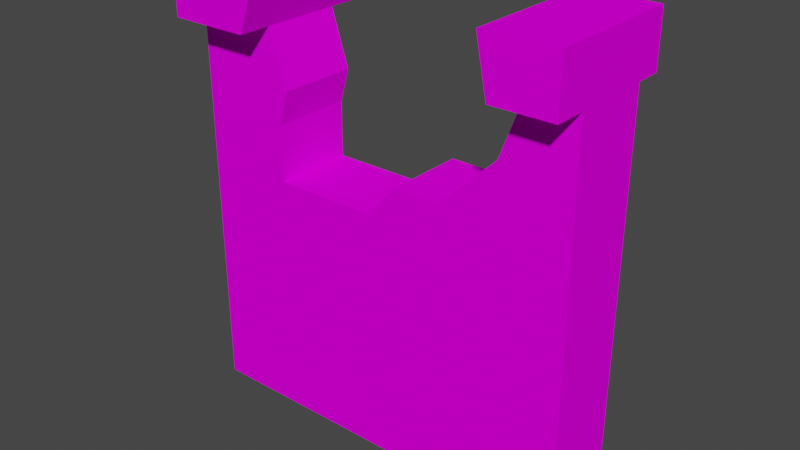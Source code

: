 # Source: wall2.blend  (saved by Blender 3.4.6; exported with 4.5.12 LTS)
import bpy
from mathutils import Matrix  # noqa: F401  (used for matrix-valued properties, if any)

bpy.ops.wm.read_factory_settings(use_empty=True)
scene = bpy.context.scene
scene.name = 'Scene'

# ---- collections
col_collection = bpy.data.collections.new('Collection'); scene.collection.children.link(col_collection)

# ---- images (referenced by path relative to the original .blend; pixels are not part of the script)
import os
ASSET_DIR = os.environ.get("B2B_ASSET_DIR", "")  # directory of the original .blend (textures are referenced by path, not embedded)
HERE = os.path.dirname(os.path.abspath(__file__))  # packed textures are extracted next to this script under _unpacked/

def load_image(name, relpath, width, height, colorspace="sRGB"):
    """Load a texture the original file referenced (path relative to the .blend, or extracted next to this script)."""
    p = next((c for c in (os.path.join(HERE, relpath), os.path.join(ASSET_DIR, relpath)) if relpath and os.path.exists(c)), "")
    if p:
        img = bpy.data.images.load(p, check_existing=True)
        img.name = name
    else:  # same state as the original file: an image datablock whose file is absent (Cycles renders it pink)
        img = bpy.data.images.new(name, width, height)
        img.source = "FILE"
        img.filepath = "//" + (relpath or name)
    img.colorspace_settings.name = colorspace
    return img
img_wall_png = load_image('wall.png', 'Texture/wall.png', 1024, 1024, 'sRGB')

# ---- materials (node trees are filled in below, after node groups)
mat_granite_light_gray = bpy.data.materials.new('Granite_Light_Gray')
mat_granite_light_gray.use_transparent_shadow = False
mat_granite_light_gray.roughness = 1.0

# ---- material node trees
mat_granite_light_gray.use_nodes = True; mat_granite_light_gray.node_tree.nodes.clear()
_N = mat_granite_light_gray.node_tree.nodes; _L = mat_granite_light_gray.node_tree.links
n0 = _N.new('ShaderNodeBsdfPrincipled'); n0.name = 'Principled BSDF'; n0.location = (0, 300)
n0.distribution = 'GGX'
n0.subsurface_method = 'RANDOM_WALK_SKIN'
n0.inputs[2].default_value = 1.0
n0.inputs[3].default_value = 1.45
n0.inputs[13].default_value = 0.0
n0.inputs[27].default_value = (0.0, 0.0, 0.0, 1.0)
n0.inputs[28].default_value = 1.0
n1 = _N.new('ShaderNodeOutputMaterial'); n1.name = 'Material Output'; n1.location = (280, 300)
n2 = _N.new('ShaderNodeTexImage'); n2.name = 'Image Texture'; n2.location = (-411, 185)
n2.image = img_wall_png
n2.interpolation = 'Closest'
_L.new(n0.outputs[0], n1.inputs[0])
_L.new(n2.outputs[0], n0.inputs[0])
n1.is_active_output = True

# ---- world
world_world = bpy.data.worlds.new('World'); scene.world = world_world
world_world.use_nodes = True; world_world.node_tree.nodes.clear()
_N = world_world.node_tree.nodes; _L = world_world.node_tree.links
n0 = _N.new('ShaderNodeOutputWorld'); n0.name = 'World Output'; n0.location = (300, 300)
n1 = _N.new('ShaderNodeBackground'); n1.name = 'Background'; n1.location = (10, 300)
n1.inputs[0].default_value = (0.05088, 0.05088, 0.05088, 1.0)
_L.new(n1.outputs[0], n0.inputs[0])
n0.is_active_output = True
world_world.color = (0.05088, 0.05088, 0.05088)
world_world.use_sun_shadow = False
world_world.sun_shadow_jitter_overblur = 0.0

# ---- meshes
me_wall2 = bpy.data.meshes.new('wall2')
me_wall2.from_pydata([(0.0, 0.0, -822.0), (0.0, 0.0, 0.0), (0.0, 4000.0, 0.0), (0.0, 4000.0, -822.0), (863.2, 0.0, -822.0), (863.2, 0.0, 0.0), (820.4, 4000.0, -822.0), (1004.0, 3430.0, -822.0), (909.7, 3087.0, -822.0), (909.7, 2514.0, -822.0), (1952.0, 2514.0, -822.0), (2250.0, 2860.0, -822.0), (2716.0, 2860.0, -822.0), (3286.0, 3418.0, -822.0), (3502.0, 4000.0, -822.0), (4000.0, 4000.0, -822.0), (4000.0, 0.0, -822.0), (2818.0, -1.472e-13, -822.0), (1004.0, 3430.0, -1.705e-13), (820.4, 4000.0, 0.0), (909.7, 3087.0, -3.411e-13), (2716.0, 2860.0, -3.411e-13), (2250.0, 2860.0, -3.411e-13), (1952.0, 2514.0, -3.411e-13), (909.7, 2514.0, -3.411e-13), (2818.0, 0.0, 0.0), (4000.0, 0.0, 0.0), (4000.0, 4000.0, 0.0), (3502.0, 4000.0, 0.0), (3286.0, 3418.0, -3.411e-13), (3387.0, 4000.0, -1088.0), (4000.0, 4000.0, -1088.0), (3387.0, 4000.0, -822.0), (3279.0, 4552.0, -1088.0), (4000.0, 4552.0, -1088.0), (3387.0, 4000.0, 331.0), (3279.0, 4552.0, 331.0), (4000.0, 4552.0, 331.0), (4000.0, 4000.0, 331.0), (820.4, 4000.0, 331.0), (0.0, 4000.0, 331.0), (1022.0, 4552.0, 331.0), (820.4, 4000.0, -1088.0), (1022.0, 4552.0, -1088.0), (0.0, 4552.0, 331.0), (0.0, 4552.0, -1088.0), (0.0, 4000.0, -1088.0)], [], [(0, 1, 2, 3), (0, 4, 5, 1), (6, 7, 8, 9, 10, 11, 12, 13, 14, 15, 16, 17, 4, 0, 3), (18, 7, 6, 19), (18, 20, 8, 7), (21, 22, 23, 24, 20, 18, 19, 2, 1, 5, 25, 26, 27, 28, 29), (12, 11, 22, 21), (23, 22, 11, 10), (24, 23, 10, 9), (20, 24, 9, 8), (21, 29, 13, 12), (29, 28, 14, 13), (15, 14, 28, 27), (30, 31, 15, 14, 32), (31, 30, 33, 34), (35, 36, 33, 30, 32), (37, 36, 35, 38), (34, 33, 36, 37), (27, 15, 31, 34, 37, 38), (26, 16, 15, 27), (25, 17, 16, 26), (4, 17, 25, 5), (35, 32, 14, 28, 27, 38), (2, 19, 39, 40), (19, 6, 3, 2), (41, 39, 19, 6, 42, 43), (40, 39, 41, 44), (44, 41, 43, 45), (45, 43, 42, 46), (46, 42, 6, 3), (3, 2, 40, 44, 45, 46)])
_uv = me_wall2.uv_layers.new(name='UVMap')
_uv.uv.foreach_set('vector', [0.9819, -0.8256, 1.124, -0.8256, 1.124, -0.1347, 0.9819, -0.1347, 0.6957, 0.007337, 0.5469, 0.007337, 0.5469, -0.1348, 0.6957, -0.1348, 0.5543, 0.6981, 0.5223, 0.5995, 0.5387, 0.5403, 0.5387, 0.4413, 0.3589, 0.4413, 0.3072, 0.5012, 0.2268, 0.5012, 0.1281, 0.5976, 0.09093, 0.6981, 0.004955, 0.6981, 0.004955, 0.007337, 0.2089, 0.007337, 0.5469, 0.007337, 0.6957, 0.007337, 0.6957, 0.6981, 0.6965, -0.08087, 0.8385, -0.08087, 0.8385, 0.0226, 0.6965, 0.0226, 0.6965, -0.08087, 0.6965, -0.1423, 0.8385, -0.1423, 0.8385, -0.08087, 0.2268, -0.6287, 0.3072, -0.6287, 0.3589, -0.5688, 0.5387, -0.5688, 0.5387, -0.6678, 0.5223, -0.727, 0.5543, -0.8256, 0.6957, -0.8256, 0.6957, -0.1348, 0.5469, -0.1348, 0.2089, -0.1348, 0.004955, -0.1348, 0.004955, -0.8256, 0.09093, -0.8256, 0.1281, -0.7251, 0.8385, -0.5807, 0.8385, -0.5003, 0.6965, -0.5003, 0.6965, -0.5807, 0.6965, -0.4214, 0.6965, -0.5003, 0.8385, -0.5003, 0.8385, -0.4214, 0.6965, -0.2413, 0.6965, -0.4214, 0.8385, -0.4214, 0.8385, -0.2413, 0.6965, -0.1423, 0.6965, -0.2413, 0.8385, -0.2413, 0.8385, -0.1423, 0.6965, -0.5807, 0.6965, -0.7184, 0.8385, -0.7184, 0.8385, -0.5807, 0.6965, -0.7184, 0.6965, -0.8256, 0.8385, -0.8256, 0.8385, -0.7184, 0.6965, 0.2692, 0.7824, 0.2692, 0.7824, 0.4112, 0.6965, 0.4112, 0.6965, 0.02334, 0.8022, 0.02334, 0.8022, 0.06931, 0.7162, 0.06931, 0.6965, 0.06931, 1.249, -0.3898, 1.143, -0.3898, 1.124, -0.4851, 1.249, -0.4851, 1.124, -0.389, 1.222, -0.389, 1.222, -0.1441, 1.124, -0.1441, 1.124, -0.1899, 1.249, -0.7303, 1.124, -0.7303, 1.143, -0.8256, 1.249, -0.8256, 1.249, -0.4851, 1.124, -0.4851, 1.124, -0.7303, 1.249, -0.7303, 0.935, 0.2624, 0.935, 0.4043, 0.935, 0.4503, 0.839, 0.4503, 0.839, 0.2052, 0.935, 0.2052, 0.8392, -0.8256, 0.9812, -0.8256, 0.9812, -0.1347, 0.8392, -0.1347, 0.2089, -0.1348, 0.2089, 0.007337, 0.004955, 0.007337, 0.004955, -0.1348, 0.5469, 0.007337, 0.2089, 0.007337, 0.2089, -0.1348, 0.5469, -0.1348, 0.6965, 0.2684, 0.6965, 0.06931, 0.7162, 0.06931, 0.7162, 0.2112, 0.8022, 0.2112, 0.8022, 0.2684, 1.027, 0.1089, 1.027, -0.03249, 1.084, -0.03249, 1.084, 0.1089, 0.9354, 0.3472, 0.9354, 0.2052, 1.077, 0.2052, 1.077, 0.3472, 1.084, -0.1345, 1.084, -0.03249, 1.027, -0.03249, 0.8852, -0.03249, 0.8392, -0.03249, 0.8392, -0.1345, 1.262, 0.3017, 1.12, 0.3017, 1.085, 0.2065, 1.262, 0.2065, 1.262, 0.2065, 1.085, 0.2065, 1.085, -0.03872, 1.262, -0.03872, 1.262, -0.03872, 1.085, -0.03872, 1.12, -0.134, 1.262, -0.134, 0.8392, 0.1089, 0.8392, -0.03249, 0.8852, -0.03249, 0.8852, 0.1089, 0.8852, 0.1089, 1.027, 0.1089, 1.084, 0.1089, 1.084, 0.2042, 0.8392, 0.2042, 0.8392, 0.1089])
me_wall2.materials.append(mat_granite_light_gray)
me_wall2.update()
me_wall2.normals_split_custom_set([tuple(v) for v in zip(*[iter([-1.0, 0.0, 0.0, -1.0, 0.0, 0.0, -1.0, 0.0, 0.0, -1.0, 0.0, 0.0, 0.0, -1.0, 0.0, 0.0, -1.0, 0.0, 0.0, -1.0, 0.0, 0.0, -1.0, 0.0, 0.0, 0.0, -1.0, 0.0, 0.0, -1.0, 0.0, 0.0, -1.0, 0.0, 0.0, -1.0, 0.0, 0.0, -1.0, 0.0, 0.0, -1.0, 0.0, 0.0, -1.0, 0.0, 0.0, -1.0, 0.0, 0.0, -1.0, 0.0, 0.0, -1.0, 0.0, 0.0, -1.0, 0.0, 0.0, -1.0, 0.0, 0.0, -1.0, 0.0, 0.0, -1.0, 0.0, 0.0, -1.0, 0.9519, 0.3065, 0.0, 0.9519, 0.3065, 0.0, 0.9519, 0.3065, 0.0, 0.9519, 0.3065, 0.0, 0.9641, -0.2655, 0.0, 0.9641, -0.2655, 0.0, 0.9641, -0.2655, 0.0, 0.9641, -0.2655, 0.0, -5.835e-18, 6.456e-17, 1.0, -5.835e-18, 6.456e-17, 1.0, -5.835e-18, 6.456e-17, 1.0, -5.835e-18, 6.456e-17, 1.0, -5.835e-18, 6.456e-17, 1.0, -5.835e-18, 6.456e-17, 1.0, -5.835e-18, 6.456e-17, 1.0, -5.835e-18, 6.456e-17, 1.0, -5.835e-18, 6.456e-17, 1.0, -5.835e-18, 6.456e-17, 1.0, -5.835e-18, 6.456e-17, 1.0, -5.835e-18, 6.456e-17, 1.0, -5.835e-18, 6.456e-17, 1.0, -5.835e-18, 6.456e-17, 1.0, -5.835e-18, 6.456e-17, 1.0, 0.0, 1.0, 0.0, 0.0, 1.0, 0.0, 0.0, 1.0, 0.0, 0.0, 1.0, 0.0, -0.7573, 0.653, 0.0, -0.7573, 0.653, 0.0, -0.7573, 0.653, 0.0, -0.7573, 0.653, 0.0, 0.0, 1.0, 0.0, 0.0, 1.0, 0.0, 0.0, 1.0, 0.0, 0.0, 1.0, 0.0, 1.0, 0.0, 0.0, 1.0, 0.0, 0.0, 1.0, 0.0, 0.0, 1.0, 0.0, 0.0, -0.6996, 0.7145, 0.0, -0.6996, 0.7145, 0.0, -0.6996, 0.7145, 0.0, -0.6996, 0.7145, 0.0, -0.9376, 0.3477, 0.0, -0.9376, 0.3477, 0.0, -0.9376, 0.3477, 0.0, -0.9376, 0.3477, 0.0, 0.0, 1.0, 0.0, 0.0, 1.0, 0.0, 0.0, 1.0, 0.0, 0.0, 1.0, 0.0, 0.0, -1.0, 0.0, 0.0, -1.0, 0.0, 0.0, -1.0, 0.0, 0.0, -1.0, 0.0, 0.0, -1.0, 0.0, 0.0, 0.0, -1.0, 0.0, 0.0, -1.0, 0.0, 0.0, -1.0, 0.0, 0.0, -1.0, -0.9814, -0.1919, 0.0, -0.9814, -0.1919, 0.0, -0.9814, -0.1919, 0.0, -0.9814, -0.1919, 0.0, -0.9814, -0.1919, 0.0, 0.0, 0.0, 1.0, 0.0, 0.0, 1.0, 0.0, 0.0, 1.0, 0.0, 0.0, 1.0, 0.0, 1.0, 0.0, 0.0, 1.0, 0.0, 0.0, 1.0, 0.0, 0.0, 1.0, 0.0, 1.0, 0.0, 0.0, 1.0, 0.0, 0.0, 1.0, 0.0, 0.0, 1.0, 0.0, 0.0, 1.0, 0.0, 0.0, 1.0, 0.0, 0.0, 1.0, 0.0, 0.0, 1.0, 0.0, 0.0, 1.0, 0.0, 0.0, 1.0, 0.0, 0.0, 6.227e-17, -1.0, 8.954e-17, 6.227e-17, -1.0, 8.954e-17, 6.227e-17, -1.0, 8.954e-17, 6.227e-17, -1.0, 8.954e-17, -3.765e-17, -1.0, 8.954e-17, -3.765e-17, -1.0, 8.954e-17, -3.765e-17, -1.0, 8.954e-17, -3.765e-17, -1.0, 8.954e-17, 0.0, -1.0, 0.0, 0.0, -1.0, 0.0, 0.0, -1.0, 0.0, 0.0, -1.0, 0.0, 0.0, -1.0, 0.0, 0.0, -1.0, 0.0, 0.0, -1.0, 0.0, 0.0, -1.0, 0.0, 0.0, -1.0, 0.0, 0.0, -1.0, 0.0, 0.0, 1.0, 0.0, 0.0, 1.0, 0.0, 0.0, 1.0, 0.0, 0.0, 1.0, 0.0, 0.9394, -0.3428, 0.0, 0.9394, -0.3428, 0.0, 0.9394, -0.3428, 0.0, 0.9394, -0.3428, 0.0, 0.9394, -0.3428, 0.0, 0.9394, -0.3428, 0.0, 0.0, 0.0, 1.0, 0.0, 0.0, 1.0, 0.0, 0.0, 1.0, 0.0, 0.0, 1.0, 0.0, 1.0, 0.0, 0.0, 1.0, 0.0, 0.0, 1.0, 0.0, 0.0, 1.0, 0.0, 0.0, 0.0, -1.0, 0.0, 0.0, -1.0, 0.0, 0.0, -1.0, 0.0, 0.0, -1.0, 0.0, -1.0, 0.0, 0.0, -1.0, 0.0, 0.0, -1.0, 0.0, 0.0, -1.0, 0.0, -1.0, 0.0, 0.0, -1.0, 0.0, 0.0, -1.0, 0.0, 0.0, -1.0, 0.0, 0.0, -1.0, 0.0, 0.0, -1.0, 0.0, 0.0])] * 3)])

# ---- objects
ob_wall2 = bpy.data.objects.new('wall2', me_wall2)

# ---- transforms, parenting, visibility, modifiers, constraints
ob_wall2.location = (-1.979, -5.266e-09, 0.03919)
ob_wall2.rotation_euler = (1.571, -0.0, 0.0)
ob_wall2.scale = (0.001, 0.0009886, 0.0009866)

# ---- collection membership
col_collection.objects.link(ob_wall2)

# ---- scene / render settings (as saved in the file)
scene.frame_start = 1; scene.frame_end = 250; scene.frame_set(1)
scene.render.engine = 'BLENDER_EEVEE_NEXT'
scene.cycles.sampling_pattern = 'TABULATED_SOBOL'
scene.cycles.use_light_tree = False
scene.view_settings.view_transform = 'Filmic'
bpy.context.view_layer.update()

# ---- added for rendering (the .blend has no active camera and no usable light): camera, sun
cam_auto = bpy.data.cameras.new('AutoCamera')
cam_auto.lens = 50.0
cam_auto.sensor_width = 36.0
cam_auto.clip_end = 1000.0
ob_auto_camera = bpy.data.objects.new('AutoCamera', cam_auto)
scene.collection.objects.link(ob_auto_camera)
ob_auto_camera.location = (5.73991, -6.48962, 6.86456)
ob_auto_camera.rotation_euler = (1.09748, -7.21219e-08, 0.694738)
scene.camera = ob_auto_camera
light_auto_sun = bpy.data.lights.new('AutoSun', 'SUN')
light_auto_sun.energy = 3.0
light_auto_sun.angle = 0.0523599
ob_auto_sun = bpy.data.objects.new('AutoSun', light_auto_sun)
scene.collection.objects.link(ob_auto_sun)
ob_auto_sun.rotation_euler = (0.872665, 0.174533, 0.523599)
bpy.context.view_layer.update()
